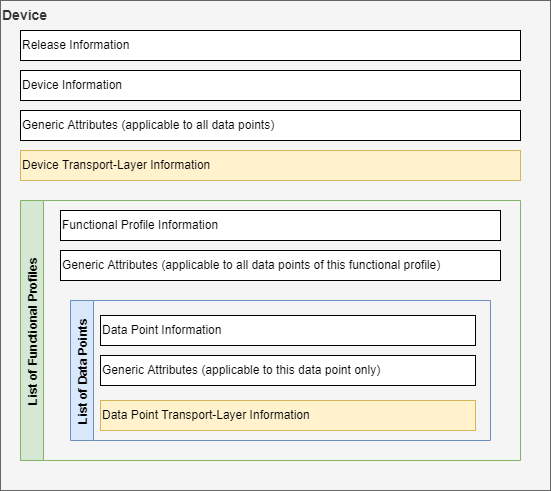

The diagram above was exported from draw.io. Its source (the exported page's mxGraphModel, read from the mxfile embedded in the PNG):
<mxGraphModel dx="1102" dy="865" grid="1" gridSize="10" guides="1" tooltips="1" connect="1" arrows="1" fold="1" page="1" pageScale="1" pageWidth="1169" pageHeight="827" math="0" shadow="0">
  <root>
    <mxCell id="0" />
    <mxCell id="1" parent="0" />
    <mxCell id="6bofKHCJgcS-ZGxmiJqT-1" value="Device" style="rounded=0;whiteSpace=wrap;html=1;align=left;verticalAlign=top;fillColor=#f5f5f5;fontColor=#333333;strokeColor=#666666;fontStyle=1;fontSize=14;" vertex="1" parent="1">
      <mxGeometry x="120" y="40" width="550" height="490" as="geometry" />
    </mxCell>
    <mxCell id="6bofKHCJgcS-ZGxmiJqT-2" value="Release Information" style="rounded=0;whiteSpace=wrap;html=1;align=left;" vertex="1" parent="1">
      <mxGeometry x="140" y="70" width="500" height="30" as="geometry" />
    </mxCell>
    <mxCell id="6bofKHCJgcS-ZGxmiJqT-3" value="Device Information" style="rounded=0;whiteSpace=wrap;html=1;align=left;" vertex="1" parent="1">
      <mxGeometry x="140" y="110" width="500" height="30" as="geometry" />
    </mxCell>
    <mxCell id="6bofKHCJgcS-ZGxmiJqT-4" value="Generic Attributes (applicable to all data points)" style="rounded=0;whiteSpace=wrap;html=1;align=left;" vertex="1" parent="1">
      <mxGeometry x="140" y="150" width="500" height="30" as="geometry" />
    </mxCell>
    <mxCell id="6bofKHCJgcS-ZGxmiJqT-5" value="Device Transport-Layer Information" style="rounded=0;whiteSpace=wrap;html=1;align=left;fillColor=#fff2cc;strokeColor=#d6b656;" vertex="1" parent="1">
      <mxGeometry x="140" y="190" width="500" height="30" as="geometry" />
    </mxCell>
    <mxCell id="6bofKHCJgcS-ZGxmiJqT-28" value="List of Functional Profiles" style="swimlane;horizontal=0;fillColor=#d5e8d4;strokeColor=#82b366;" vertex="1" parent="1">
      <mxGeometry x="140" y="240" width="500" height="260" as="geometry" />
    </mxCell>
    <mxCell id="6bofKHCJgcS-ZGxmiJqT-9" value="Functional Profile Information" style="rounded=0;whiteSpace=wrap;html=1;align=left;" vertex="1" parent="6bofKHCJgcS-ZGxmiJqT-28">
      <mxGeometry x="40" y="10" width="440" height="30" as="geometry" />
    </mxCell>
    <mxCell id="6bofKHCJgcS-ZGxmiJqT-10" value="Generic Attributes (applicable to all data points of this functional profile)" style="rounded=0;whiteSpace=wrap;html=1;align=left;" vertex="1" parent="6bofKHCJgcS-ZGxmiJqT-28">
      <mxGeometry x="40" y="50" width="440" height="30" as="geometry" />
    </mxCell>
    <mxCell id="6bofKHCJgcS-ZGxmiJqT-21" value="List of Data Points" style="swimlane;horizontal=0;fillColor=#dae8fc;strokeColor=#6c8ebf;" vertex="1" parent="6bofKHCJgcS-ZGxmiJqT-28">
      <mxGeometry x="50" y="100" width="420" height="140" as="geometry" />
    </mxCell>
    <mxCell id="6bofKHCJgcS-ZGxmiJqT-25" value="Generic Attributes (applicable to this data point only)" style="rounded=0;whiteSpace=wrap;html=1;align=left;" vertex="1" parent="6bofKHCJgcS-ZGxmiJqT-21">
      <mxGeometry x="30" y="55" width="375" height="30" as="geometry" />
    </mxCell>
    <mxCell id="6bofKHCJgcS-ZGxmiJqT-24" value="Data Point Information" style="rounded=0;whiteSpace=wrap;html=1;align=left;" vertex="1" parent="6bofKHCJgcS-ZGxmiJqT-21">
      <mxGeometry x="30" y="15" width="375" height="30" as="geometry" />
    </mxCell>
    <mxCell id="6bofKHCJgcS-ZGxmiJqT-26" value="Data Point Transport-Layer Information" style="rounded=0;whiteSpace=wrap;html=1;align=left;fillColor=#fff2cc;strokeColor=#d6b656;" vertex="1" parent="6bofKHCJgcS-ZGxmiJqT-21">
      <mxGeometry x="30" y="100" width="375" height="30" as="geometry" />
    </mxCell>
  </root>
</mxGraphModel>